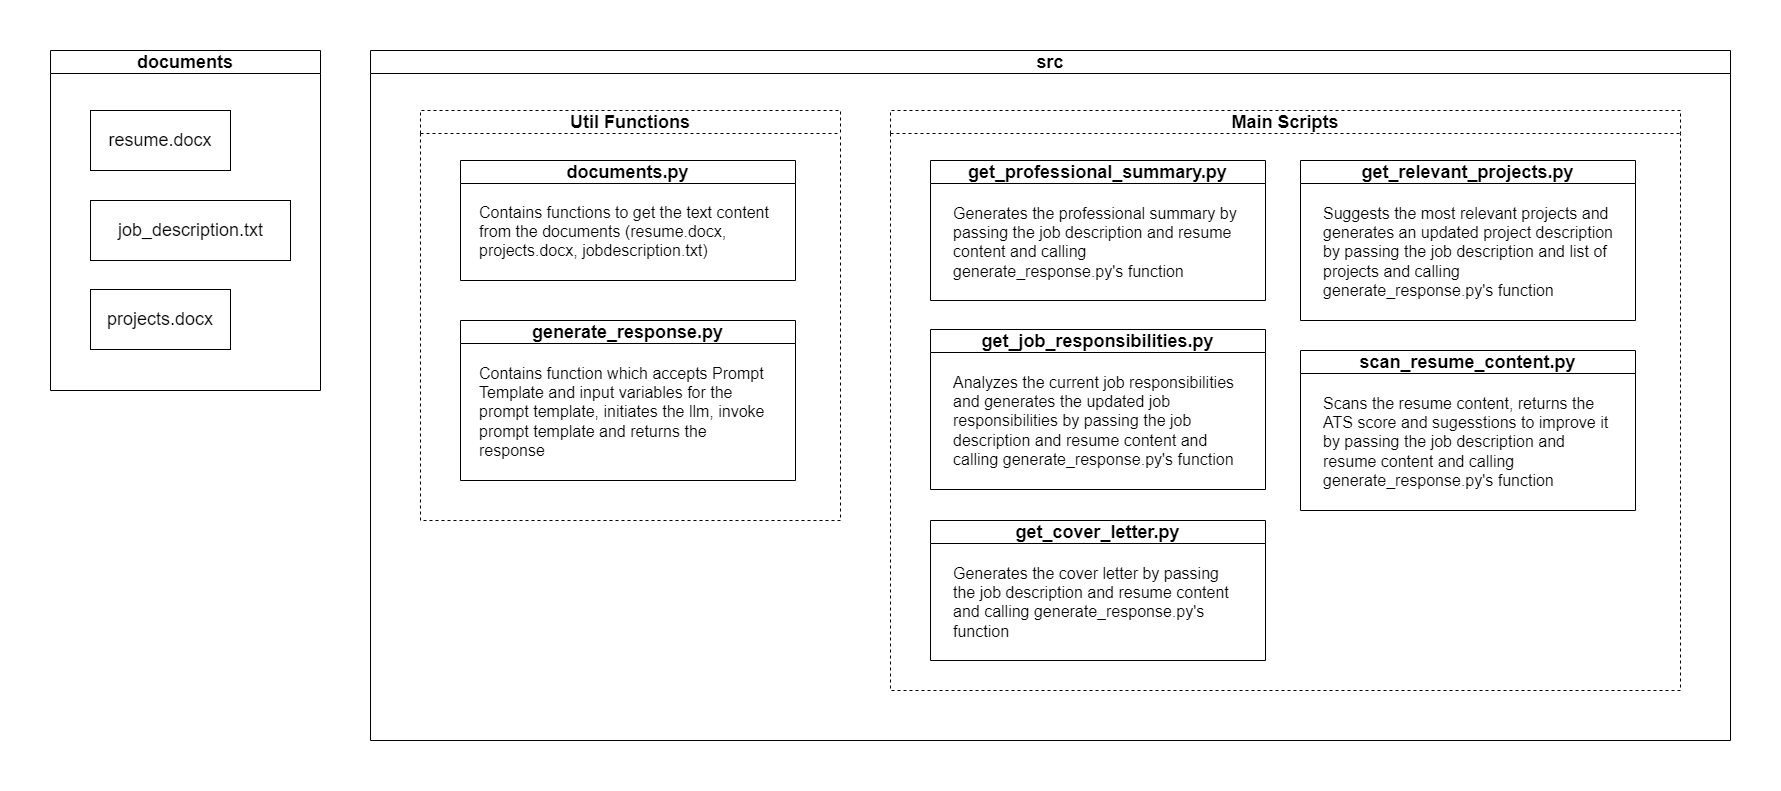

The diagram above was exported from draw.io. Its source (the exported page's mxGraphModel, read from the mxfile embedded in the PNG):
<mxGraphModel dx="2762" dy="992" grid="1" gridSize="10" guides="1" tooltips="1" connect="1" arrows="1" fold="1" page="1" pageScale="1" pageWidth="850" pageHeight="1100" math="0" shadow="0">
  <root>
    <mxCell id="0" />
    <mxCell id="1" parent="0" />
    <mxCell id="SmBX6C9AqpKVgvvFYr3I-3" value="" style="group" vertex="1" connectable="0" parent="1">
      <mxGeometry x="-580" y="300" width="140" height="60" as="geometry" />
    </mxCell>
    <mxCell id="SmBX6C9AqpKVgvvFYr3I-4" value="" style="rounded=0;whiteSpace=wrap;html=1;" vertex="1" parent="SmBX6C9AqpKVgvvFYr3I-3">
      <mxGeometry width="140" height="60" as="geometry" />
    </mxCell>
    <mxCell id="SmBX6C9AqpKVgvvFYr3I-5" value="&lt;span style=&quot;font-size: 18px;&quot;&gt;resume.docx&lt;/span&gt;" style="text;html=1;align=center;verticalAlign=middle;whiteSpace=wrap;rounded=0;" vertex="1" parent="SmBX6C9AqpKVgvvFYr3I-3">
      <mxGeometry x="40" y="15" width="60" height="30" as="geometry" />
    </mxCell>
    <mxCell id="SmBX6C9AqpKVgvvFYr3I-6" value="" style="group" vertex="1" connectable="0" parent="1">
      <mxGeometry x="-580" y="479" width="140" height="60" as="geometry" />
    </mxCell>
    <mxCell id="SmBX6C9AqpKVgvvFYr3I-7" value="" style="rounded=0;whiteSpace=wrap;html=1;" vertex="1" parent="SmBX6C9AqpKVgvvFYr3I-6">
      <mxGeometry width="140" height="60" as="geometry" />
    </mxCell>
    <mxCell id="SmBX6C9AqpKVgvvFYr3I-8" value="&lt;span style=&quot;font-size: 18px;&quot;&gt;projects.docx&lt;/span&gt;" style="text;html=1;align=center;verticalAlign=middle;whiteSpace=wrap;rounded=0;" vertex="1" parent="SmBX6C9AqpKVgvvFYr3I-6">
      <mxGeometry x="40" y="15" width="60" height="30" as="geometry" />
    </mxCell>
    <mxCell id="SmBX6C9AqpKVgvvFYr3I-9" value="" style="group" vertex="1" connectable="0" parent="1">
      <mxGeometry x="-580" y="390" width="210" height="60" as="geometry" />
    </mxCell>
    <mxCell id="SmBX6C9AqpKVgvvFYr3I-10" value="" style="rounded=0;whiteSpace=wrap;html=1;" vertex="1" parent="SmBX6C9AqpKVgvvFYr3I-9">
      <mxGeometry width="200" height="60" as="geometry" />
    </mxCell>
    <mxCell id="SmBX6C9AqpKVgvvFYr3I-11" value="&lt;span style=&quot;font-size: 18px;&quot;&gt;job_description.txt&lt;/span&gt;" style="text;html=1;align=center;verticalAlign=middle;whiteSpace=wrap;rounded=0;" vertex="1" parent="SmBX6C9AqpKVgvvFYr3I-9">
      <mxGeometry x="23.57" y="15" width="152.86" height="30" as="geometry" />
    </mxCell>
    <mxCell id="SmBX6C9AqpKVgvvFYr3I-12" value="&lt;font style=&quot;font-size: 18px;&quot;&gt;documents&lt;/font&gt;" style="swimlane;whiteSpace=wrap;html=1;" vertex="1" parent="1">
      <mxGeometry x="-620" y="240" width="270" height="340" as="geometry" />
    </mxCell>
    <mxCell id="SmBX6C9AqpKVgvvFYr3I-13" value="&lt;font style=&quot;font-size: 18px;&quot;&gt;documents.py&lt;/font&gt;" style="swimlane;whiteSpace=wrap;html=1;" vertex="1" parent="1">
      <mxGeometry x="-210" y="350" width="335" height="120" as="geometry" />
    </mxCell>
    <mxCell id="SmBX6C9AqpKVgvvFYr3I-14" value="&lt;font style=&quot;font-size: 16px;&quot;&gt;Contains functions to get the text content from the documents (resume.docx, projects.docx, jobdescription.txt)&amp;nbsp;&lt;/font&gt;" style="text;html=1;align=left;verticalAlign=top;whiteSpace=wrap;rounded=0;" vertex="1" parent="SmBX6C9AqpKVgvvFYr3I-13">
      <mxGeometry x="16.5" y="36" width="293.5" height="70" as="geometry" />
    </mxCell>
    <mxCell id="SmBX6C9AqpKVgvvFYr3I-17" value="&lt;font style=&quot;font-size: 18px;&quot;&gt;generate_response.py&lt;/font&gt;" style="swimlane;whiteSpace=wrap;html=1;" vertex="1" parent="1">
      <mxGeometry x="-210" y="510" width="335" height="160" as="geometry" />
    </mxCell>
    <mxCell id="SmBX6C9AqpKVgvvFYr3I-18" value="&lt;font style=&quot;font-size: 16px;&quot;&gt;Contains function which accepts Prompt Template and input variables for the prompt template, initiates the llm, invoke prompt template and returns the response&lt;/font&gt;" style="text;html=1;align=left;verticalAlign=top;whiteSpace=wrap;rounded=0;" vertex="1" parent="SmBX6C9AqpKVgvvFYr3I-17">
      <mxGeometry x="16.5" y="37" width="293.5" height="104" as="geometry" />
    </mxCell>
    <mxCell id="SmBX6C9AqpKVgvvFYr3I-19" value="&lt;font style=&quot;font-size: 18px;&quot;&gt;get_professional_summary.py&lt;/font&gt;" style="swimlane;whiteSpace=wrap;html=1;" vertex="1" parent="1">
      <mxGeometry x="260" y="350" width="335" height="140" as="geometry" />
    </mxCell>
    <mxCell id="SmBX6C9AqpKVgvvFYr3I-20" value="&lt;font style=&quot;font-size: 16px;&quot;&gt;Generates the professional summary by passing the job description and resume content and calling generate_response.py's function&lt;/font&gt;" style="text;html=1;align=left;verticalAlign=top;whiteSpace=wrap;rounded=0;" vertex="1" parent="SmBX6C9AqpKVgvvFYr3I-19">
      <mxGeometry x="20.75" y="37" width="293.5" height="84" as="geometry" />
    </mxCell>
    <mxCell id="SmBX6C9AqpKVgvvFYr3I-23" value="&lt;font style=&quot;font-size: 18px;&quot;&gt;get_cover_letter.py&lt;/font&gt;" style="swimlane;whiteSpace=wrap;html=1;" vertex="1" parent="1">
      <mxGeometry x="260" y="710" width="335" height="140" as="geometry" />
    </mxCell>
    <mxCell id="SmBX6C9AqpKVgvvFYr3I-24" value="&lt;font style=&quot;font-size: 16px;&quot;&gt;Generates the cover letter by passing the job description and resume content and calling generate_response.py's function&lt;/font&gt;" style="text;html=1;align=left;verticalAlign=top;whiteSpace=wrap;rounded=0;" vertex="1" parent="SmBX6C9AqpKVgvvFYr3I-23">
      <mxGeometry x="20.75" y="37" width="293.5" height="84" as="geometry" />
    </mxCell>
    <mxCell id="SmBX6C9AqpKVgvvFYr3I-25" value="&lt;font style=&quot;font-size: 18px;&quot;&gt;get_job_responsibilities.py&lt;/font&gt;" style="swimlane;whiteSpace=wrap;html=1;" vertex="1" parent="1">
      <mxGeometry x="260" y="519" width="335" height="160" as="geometry" />
    </mxCell>
    <mxCell id="SmBX6C9AqpKVgvvFYr3I-26" value="&lt;font style=&quot;font-size: 16px;&quot;&gt;Analyzes the current job responsibilities and generates the updated job responsibilities&amp;nbsp;by passing the job description and resume content and calling generate_response.py's function&lt;/font&gt;" style="text;html=1;align=left;verticalAlign=top;whiteSpace=wrap;rounded=0;" vertex="1" parent="SmBX6C9AqpKVgvvFYr3I-25">
      <mxGeometry x="20.75" y="37" width="293.5" height="103" as="geometry" />
    </mxCell>
    <mxCell id="SmBX6C9AqpKVgvvFYr3I-27" value="&lt;font style=&quot;font-size: 18px;&quot;&gt;scan_resume_content.py&lt;/font&gt;" style="swimlane;whiteSpace=wrap;html=1;" vertex="1" parent="1">
      <mxGeometry x="630" y="540" width="335" height="160" as="geometry" />
    </mxCell>
    <mxCell id="SmBX6C9AqpKVgvvFYr3I-28" value="&lt;font style=&quot;font-size: 16px;&quot;&gt;Scans the resume content, returns the ATS score and sugesstions to improve it by passing the job description and resume content and calling generate_response.py's function&lt;/font&gt;" style="text;html=1;align=left;verticalAlign=top;whiteSpace=wrap;rounded=0;" vertex="1" parent="SmBX6C9AqpKVgvvFYr3I-27">
      <mxGeometry x="20.75" y="37" width="293.5" height="103" as="geometry" />
    </mxCell>
    <mxCell id="SmBX6C9AqpKVgvvFYr3I-29" value="&lt;font style=&quot;font-size: 18px;&quot;&gt;get_relevant_projects.py&lt;/font&gt;" style="swimlane;whiteSpace=wrap;html=1;" vertex="1" parent="1">
      <mxGeometry x="630" y="350" width="335" height="160" as="geometry" />
    </mxCell>
    <mxCell id="SmBX6C9AqpKVgvvFYr3I-30" value="&lt;font style=&quot;font-size: 16px;&quot;&gt;Suggests the most relevant projects and generates an updated project description by passing the job description and list of projects and calling generate_response.py's function&lt;/font&gt;" style="text;html=1;align=left;verticalAlign=top;whiteSpace=wrap;rounded=0;" vertex="1" parent="SmBX6C9AqpKVgvvFYr3I-29">
      <mxGeometry x="20.75" y="37" width="293.5" height="103" as="geometry" />
    </mxCell>
    <mxCell id="SmBX6C9AqpKVgvvFYr3I-32" value="&lt;font style=&quot;font-size: 18px;&quot;&gt;Util Functions&lt;/font&gt;" style="swimlane;whiteSpace=wrap;html=1;dashed=1;" vertex="1" parent="1">
      <mxGeometry x="-250" y="300" width="420" height="410" as="geometry" />
    </mxCell>
    <mxCell id="SmBX6C9AqpKVgvvFYr3I-33" value="&lt;font style=&quot;font-size: 18px;&quot;&gt;Main Scripts&lt;/font&gt;" style="swimlane;whiteSpace=wrap;html=1;dashed=1;" vertex="1" parent="1">
      <mxGeometry x="220" y="300" width="790" height="580" as="geometry" />
    </mxCell>
    <mxCell id="SmBX6C9AqpKVgvvFYr3I-34" value="&lt;font style=&quot;font-size: 18px;&quot;&gt;src&lt;/font&gt;" style="swimlane;whiteSpace=wrap;html=1;" vertex="1" parent="1">
      <mxGeometry x="-300" y="240" width="1360" height="690" as="geometry" />
    </mxCell>
  </root>
</mxGraphModel>